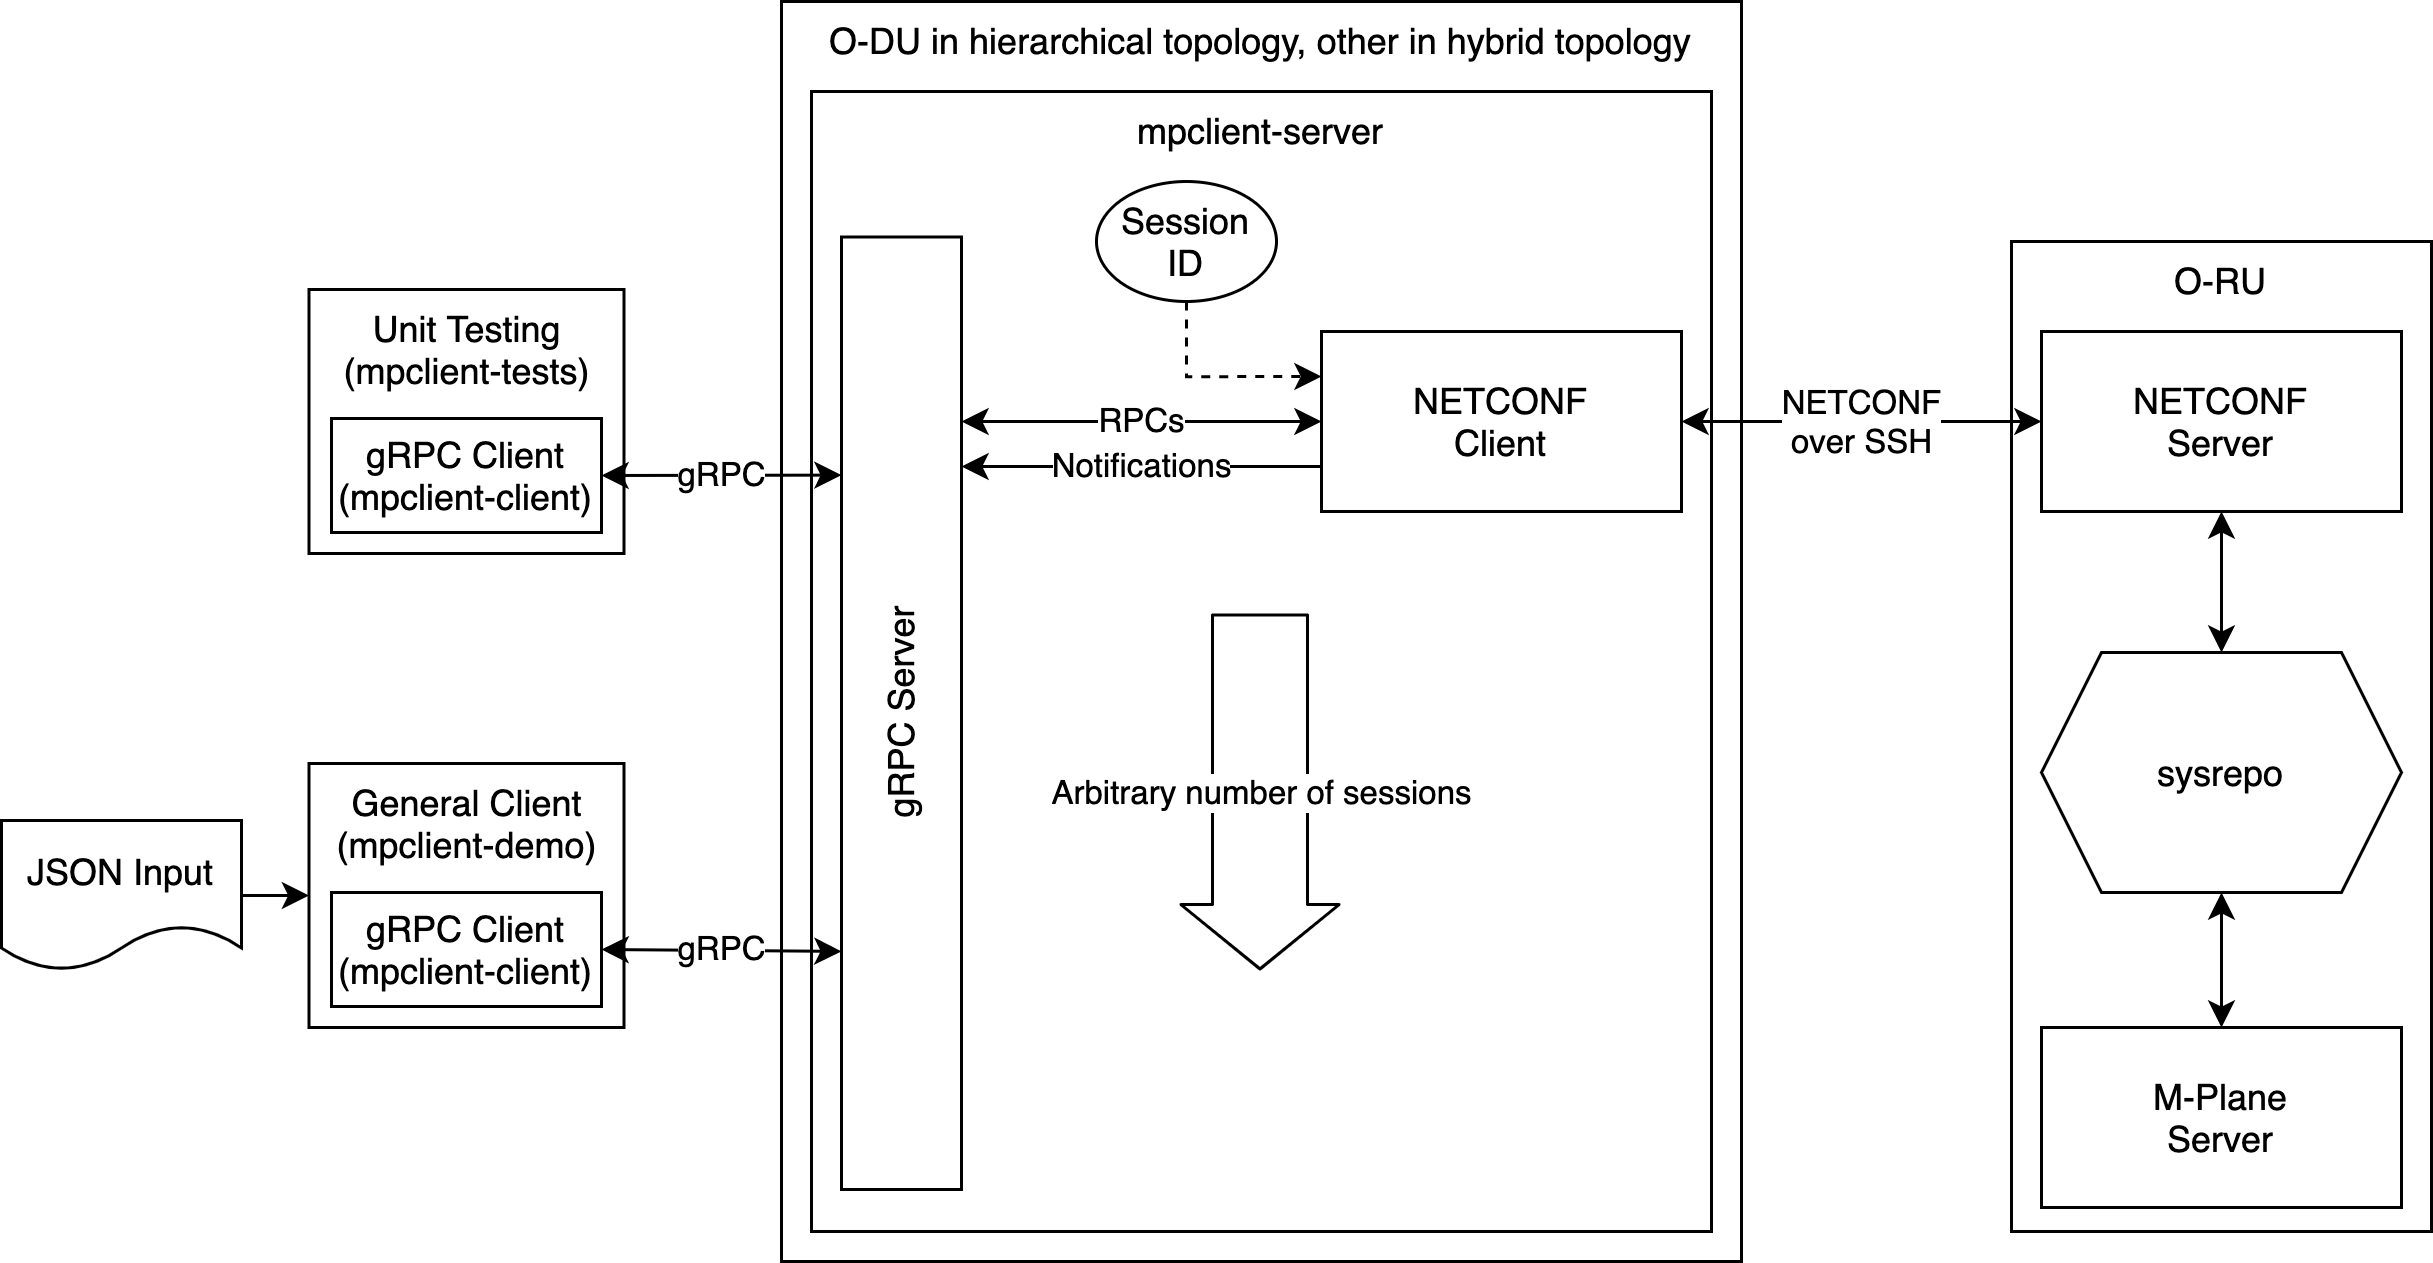

The diagram above was exported from draw.io. Its source (the exported page's mxGraphModel, read from the mxfile embedded in the PNG):
<mxGraphModel dx="1527" dy="858" grid="1" gridSize="10" guides="1" tooltips="1" connect="1" arrows="1" fold="1" page="1" pageScale="1" pageWidth="1100" pageHeight="850" math="0" shadow="0">
  <root>
    <mxCell id="0" />
    <mxCell id="1" parent="0" />
    <mxCell id="2" value="O-DU in hierarchical topology, other in hybrid topology" style="rounded=0;whiteSpace=wrap;html=1;verticalAlign=top;" vertex="1" parent="1">
      <mxGeometry x="280" y="20" width="320" height="420" as="geometry" />
    </mxCell>
    <mxCell id="3" value="O-RU" style="rounded=0;whiteSpace=wrap;html=1;verticalAlign=top;" vertex="1" parent="1">
      <mxGeometry x="690" y="100" width="140" height="330" as="geometry" />
    </mxCell>
    <mxCell id="4" value="mpclient-server" style="rounded=0;whiteSpace=wrap;html=1;verticalAlign=top;" vertex="1" parent="1">
      <mxGeometry x="290" y="50" width="300" height="380" as="geometry" />
    </mxCell>
    <mxCell id="5" value="Unit Testing&lt;br&gt;(mpclient-tests)" style="rounded=0;whiteSpace=wrap;html=1;verticalAlign=top;" vertex="1" parent="1">
      <mxGeometry x="122.5" y="116" width="105" height="88" as="geometry" />
    </mxCell>
    <mxCell id="6" value="NETCONF&lt;br&gt;Server" style="rounded=0;whiteSpace=wrap;html=1;" vertex="1" parent="1">
      <mxGeometry x="700" y="130" width="120" height="60" as="geometry" />
    </mxCell>
    <mxCell id="7" value="NETCONF&lt;br&gt;Client" style="rounded=0;whiteSpace=wrap;html=1;" vertex="1" parent="1">
      <mxGeometry x="460" y="130" width="120" height="60" as="geometry" />
    </mxCell>
    <mxCell id="8" value="NETCONF&lt;br&gt;over SSH" style="endArrow=classic;startArrow=classic;html=1;entryX=0;entryY=0.5;entryDx=0;entryDy=0;exitX=1;exitY=0.5;exitDx=0;exitDy=0;entryPerimeter=0;" edge="1" source="7" target="6" parent="1">
      <mxGeometry width="50" height="50" relative="1" as="geometry">
        <mxPoint x="580" y="175" as="sourcePoint" />
        <mxPoint x="550" y="130" as="targetPoint" />
      </mxGeometry>
    </mxCell>
    <mxCell id="9" style="edgeStyle=orthogonalEdgeStyle;rounded=0;orthogonalLoop=1;jettySize=auto;html=1;exitX=0.5;exitY=1;exitDx=0;exitDy=0;entryX=0;entryY=0.25;entryDx=0;entryDy=0;dashed=1;" edge="1" source="10" target="7" parent="1">
      <mxGeometry relative="1" as="geometry" />
    </mxCell>
    <mxCell id="10" value="Session&lt;br&gt;ID" style="ellipse;whiteSpace=wrap;html=1;" vertex="1" parent="1">
      <mxGeometry x="385" y="80" width="60" height="40" as="geometry" />
    </mxCell>
    <mxCell id="11" value="gRPC Server" style="rounded=0;whiteSpace=wrap;html=1;rotation=-90;" vertex="1" parent="1">
      <mxGeometry x="161.25" y="237.25" width="317.5" height="40" as="geometry" />
    </mxCell>
    <mxCell id="12" value="RPCs" style="endArrow=classic;startArrow=classic;html=1;entryX=0;entryY=0.5;entryDx=0;entryDy=0;" edge="1" target="7" parent="1">
      <mxGeometry width="50" height="50" relative="1" as="geometry">
        <mxPoint x="340" y="160" as="sourcePoint" />
        <mxPoint x="390" y="190" as="targetPoint" />
      </mxGeometry>
    </mxCell>
    <mxCell id="13" value="Notifications" style="endArrow=classic;html=1;exitX=0;exitY=0.75;exitDx=0;exitDy=0;" edge="1" source="7" parent="1">
      <mxGeometry width="50" height="50" relative="1" as="geometry">
        <mxPoint x="340" y="240" as="sourcePoint" />
        <mxPoint x="340" y="175" as="targetPoint" />
      </mxGeometry>
    </mxCell>
    <mxCell id="14" value="gRPC Client&lt;br&gt;(mpclient-client)" style="rounded=0;whiteSpace=wrap;html=1;" vertex="1" parent="1">
      <mxGeometry x="130" y="159" width="90" height="38" as="geometry" />
    </mxCell>
    <mxCell id="15" value="gRPC" style="endArrow=classic;startArrow=classic;html=1;exitX=1;exitY=0.5;exitDx=0;exitDy=0;entryX=0.75;entryY=0;entryDx=0;entryDy=0;" edge="1" source="14" target="11" parent="1">
      <mxGeometry width="50" height="50" relative="1" as="geometry">
        <mxPoint x="400" y="250" as="sourcePoint" />
        <mxPoint x="450" y="200" as="targetPoint" />
      </mxGeometry>
    </mxCell>
    <mxCell id="16" value="General Client&lt;br&gt;(mpclient-demo)" style="rounded=0;whiteSpace=wrap;html=1;verticalAlign=top;" vertex="1" parent="1">
      <mxGeometry x="122.5" y="274" width="105" height="88" as="geometry" />
    </mxCell>
    <mxCell id="17" value="gRPC Client&lt;br&gt;(mpclient-client)" style="rounded=0;whiteSpace=wrap;html=1;" vertex="1" parent="1">
      <mxGeometry x="130" y="317" width="90" height="38" as="geometry" />
    </mxCell>
    <mxCell id="18" value="gRPC" style="endArrow=classic;startArrow=classic;html=1;entryX=0.25;entryY=0;entryDx=0;entryDy=0;exitX=1;exitY=0.5;exitDx=0;exitDy=0;" edge="1" source="17" target="11" parent="1">
      <mxGeometry width="50" height="50" relative="1" as="geometry">
        <mxPoint x="220" y="337" as="sourcePoint" />
        <mxPoint x="450" y="220" as="targetPoint" />
      </mxGeometry>
    </mxCell>
    <mxCell id="19" style="edgeStyle=orthogonalEdgeStyle;rounded=0;orthogonalLoop=1;jettySize=auto;html=1;exitX=1;exitY=0.5;exitDx=0;exitDy=0;entryX=0;entryY=0.5;entryDx=0;entryDy=0;" edge="1" source="20" target="16" parent="1">
      <mxGeometry relative="1" as="geometry" />
    </mxCell>
    <mxCell id="20" value="JSON Input" style="shape=document;whiteSpace=wrap;html=1;boundedLbl=1;verticalAlign=middle;" vertex="1" parent="1">
      <mxGeometry x="20" y="293" width="80" height="50" as="geometry" />
    </mxCell>
    <mxCell id="21" value="sysrepo" style="shape=hexagon;perimeter=hexagonPerimeter2;whiteSpace=wrap;html=1;fixedSize=1;verticalAlign=middle;" vertex="1" parent="1">
      <mxGeometry x="700" y="237" width="120" height="80" as="geometry" />
    </mxCell>
    <mxCell id="22" value="" style="endArrow=classic;startArrow=classic;html=1;entryX=0.5;entryY=1;entryDx=0;entryDy=0;exitX=0.5;exitY=0;exitDx=0;exitDy=0;" edge="1" source="21" target="6" parent="1">
      <mxGeometry width="50" height="50" relative="1" as="geometry">
        <mxPoint x="520" y="400" as="sourcePoint" />
        <mxPoint x="570" y="350" as="targetPoint" />
      </mxGeometry>
    </mxCell>
    <mxCell id="23" value="M-Plane&lt;br&gt;Server" style="rounded=0;whiteSpace=wrap;html=1;" vertex="1" parent="1">
      <mxGeometry x="700" y="362" width="120" height="60" as="geometry" />
    </mxCell>
    <mxCell id="24" value="" style="endArrow=classic;startArrow=classic;html=1;entryX=0.5;entryY=1;entryDx=0;entryDy=0;exitX=0.5;exitY=0;exitDx=0;exitDy=0;" edge="1" source="23" target="21" parent="1">
      <mxGeometry width="50" height="50" relative="1" as="geometry">
        <mxPoint x="760" y="350" as="sourcePoint" />
        <mxPoint x="760" y="320" as="targetPoint" />
      </mxGeometry>
    </mxCell>
    <mxCell id="25" value="Arbitrary number of sessions" style="shape=flexArrow;endArrow=classic;html=1;width=31.724137931034484;endSize=6.8275862068965525;" edge="1" parent="1">
      <mxGeometry width="50" height="50" relative="1" as="geometry">
        <mxPoint x="439.5" y="224" as="sourcePoint" />
        <mxPoint x="439.5" y="343" as="targetPoint" />
      </mxGeometry>
    </mxCell>
  </root>
</mxGraphModel>